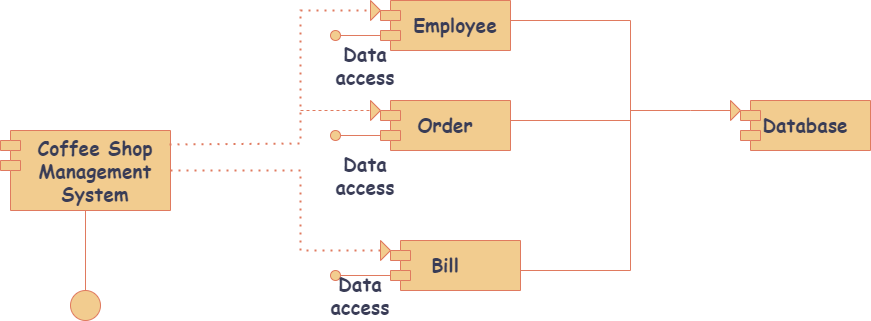

The diagram above was exported from draw.io. Its source (the exported page's mxGraphModel, read from the mxfile embedded in the PNG):
<mxGraphModel dx="1509" dy="813" grid="1" gridSize="10" guides="1" tooltips="1" connect="1" arrows="1" fold="1" page="1" pageScale="1" pageWidth="850" pageHeight="1100" math="0" shadow="0">
  <root>
    <mxCell id="0" />
    <mxCell id="1" parent="0" />
    <mxCell id="MHn2A7Ec_e14yre9ucrV-1" value="Coffee Shop Management System" style="shape=module;align=left;spacingLeft=20;align=center;verticalAlign=top;whiteSpace=wrap;html=1;fontFamily=Comic Sans MS;fontSize=19;fontStyle=1;labelBackgroundColor=none;fillColor=#F2CC8F;strokeColor=#E07A5F;fontColor=#393C56;" parent="1" vertex="1">
      <mxGeometry x="160" y="330" width="170" height="80" as="geometry" />
    </mxCell>
    <mxCell id="BB_OOiDbH-p_PU4iTqDp-1" value="" style="ellipse;whiteSpace=wrap;html=1;aspect=fixed;direction=north;fontFamily=Comic Sans MS;fontSize=19;fontStyle=1;labelBackgroundColor=none;fillColor=#F2CC8F;strokeColor=#E07A5F;fontColor=#393C56;" parent="1" vertex="1">
      <mxGeometry x="230" y="490" width="30" height="30" as="geometry" />
    </mxCell>
    <mxCell id="BB_OOiDbH-p_PU4iTqDp-4" value="" style="endArrow=none;html=1;rounded=0;exitX=1;exitY=0.5;exitDx=0;exitDy=0;entryX=0.5;entryY=1;entryDx=0;entryDy=0;fontFamily=Comic Sans MS;fontSize=19;fontStyle=1;labelBackgroundColor=none;strokeColor=#E07A5F;fontColor=default;" parent="1" source="BB_OOiDbH-p_PU4iTqDp-1" target="MHn2A7Ec_e14yre9ucrV-1" edge="1">
      <mxGeometry width="50" height="50" relative="1" as="geometry">
        <mxPoint x="240" y="480" as="sourcePoint" />
        <mxPoint x="290" y="430" as="targetPoint" />
      </mxGeometry>
    </mxCell>
    <mxCell id="BB_OOiDbH-p_PU4iTqDp-5" value="" style="endArrow=none;dashed=1;html=1;dashPattern=1 3;strokeWidth=2;rounded=0;exitX=0.994;exitY=0.175;exitDx=0;exitDy=0;entryX=0;entryY=0.5;entryDx=0;entryDy=0;fontFamily=Comic Sans MS;fontSize=19;fontStyle=1;labelBackgroundColor=none;strokeColor=#E07A5F;fontColor=default;exitPerimeter=0;" parent="1" source="MHn2A7Ec_e14yre9ucrV-1" target="BB_OOiDbH-p_PU4iTqDp-7" edge="1">
      <mxGeometry width="50" height="50" relative="1" as="geometry">
        <mxPoint x="310" y="370" as="sourcePoint" />
        <mxPoint x="490" y="210" as="targetPoint" />
        <Array as="points">
          <mxPoint x="460" y="343" />
          <mxPoint x="460" y="280" />
          <mxPoint x="460" y="210" />
        </Array>
      </mxGeometry>
    </mxCell>
    <mxCell id="BB_OOiDbH-p_PU4iTqDp-6" value="" style="endArrow=none;dashed=1;html=1;dashPattern=1 3;strokeWidth=2;rounded=0;fontFamily=Comic Sans MS;fontSize=19;fontStyle=1;labelBackgroundColor=none;strokeColor=#E07A5F;fontColor=default;exitX=1;exitY=0.5;exitDx=0;exitDy=0;" parent="1" edge="1" source="MHn2A7Ec_e14yre9ucrV-1">
      <mxGeometry width="50" height="50" relative="1" as="geometry">
        <mxPoint x="390" y="370" as="sourcePoint" />
        <mxPoint x="540" y="450" as="targetPoint" />
        <Array as="points">
          <mxPoint x="460" y="370" />
          <mxPoint x="460" y="450" />
        </Array>
      </mxGeometry>
    </mxCell>
    <mxCell id="BB_OOiDbH-p_PU4iTqDp-7" value="" style="triangle;whiteSpace=wrap;html=1;fontFamily=Comic Sans MS;fontSize=19;fontStyle=1;labelBackgroundColor=none;fillColor=#F2CC8F;strokeColor=#E07A5F;fontColor=#393C56;" parent="1" vertex="1">
      <mxGeometry x="530" y="200" width="10" height="20" as="geometry" />
    </mxCell>
    <mxCell id="BB_OOiDbH-p_PU4iTqDp-9" value="" style="shape=module;align=left;spacingLeft=20;align=center;verticalAlign=top;whiteSpace=wrap;html=1;fontFamily=Comic Sans MS;fontSize=19;fontStyle=1;labelBackgroundColor=none;fillColor=#F2CC8F;strokeColor=#E07A5F;fontColor=#393C56;" parent="1" vertex="1">
      <mxGeometry x="540" y="200" width="130" height="50" as="geometry" />
    </mxCell>
    <mxCell id="BB_OOiDbH-p_PU4iTqDp-13" value="" style="endArrow=none;html=1;rounded=0;entryX=0;entryY=0;entryDx=0;entryDy=35;entryPerimeter=0;fontFamily=Comic Sans MS;fontSize=19;fontStyle=1;labelBackgroundColor=none;strokeColor=#E07A5F;fontColor=default;" parent="1" source="BB_OOiDbH-p_PU4iTqDp-14" target="BB_OOiDbH-p_PU4iTqDp-9" edge="1">
      <mxGeometry width="50" height="50" relative="1" as="geometry">
        <mxPoint x="500" y="235" as="sourcePoint" />
        <mxPoint x="530" y="240" as="targetPoint" />
      </mxGeometry>
    </mxCell>
    <mxCell id="BB_OOiDbH-p_PU4iTqDp-14" value="" style="ellipse;whiteSpace=wrap;html=1;aspect=fixed;fontFamily=Comic Sans MS;fontSize=19;fontStyle=1;labelBackgroundColor=none;fillColor=#F2CC8F;strokeColor=#E07A5F;fontColor=#393C56;" parent="1" vertex="1">
      <mxGeometry x="490" y="230" width="10" height="10" as="geometry" />
    </mxCell>
    <mxCell id="BB_OOiDbH-p_PU4iTqDp-20" value="" style="endArrow=none;dashed=1;html=1;rounded=0;fontFamily=Comic Sans MS;fontSize=19;fontStyle=1;labelBackgroundColor=none;strokeColor=#E07A5F;fontColor=default;" parent="1" source="BB_OOiDbH-p_PU4iTqDp-21" edge="1">
      <mxGeometry width="50" height="50" relative="1" as="geometry">
        <mxPoint x="460" y="310" as="sourcePoint" />
        <mxPoint x="530" y="310" as="targetPoint" />
      </mxGeometry>
    </mxCell>
    <mxCell id="BB_OOiDbH-p_PU4iTqDp-22" value="" style="shape=module;align=left;spacingLeft=20;align=center;verticalAlign=top;whiteSpace=wrap;html=1;fontFamily=Comic Sans MS;fontSize=19;fontStyle=1;labelBackgroundColor=none;fillColor=#F2CC8F;strokeColor=#E07A5F;fontColor=#393C56;" parent="1" vertex="1">
      <mxGeometry x="540" y="300" width="130" height="50" as="geometry" />
    </mxCell>
    <mxCell id="BB_OOiDbH-p_PU4iTqDp-24" value="" style="endArrow=none;dashed=1;html=1;rounded=0;fontFamily=Comic Sans MS;fontSize=19;fontStyle=1;labelBackgroundColor=none;strokeColor=#E07A5F;fontColor=default;" parent="1" target="BB_OOiDbH-p_PU4iTqDp-21" edge="1">
      <mxGeometry width="50" height="50" relative="1" as="geometry">
        <mxPoint x="460" y="310" as="sourcePoint" />
        <mxPoint x="530" y="310" as="targetPoint" />
      </mxGeometry>
    </mxCell>
    <mxCell id="BB_OOiDbH-p_PU4iTqDp-21" value="" style="triangle;whiteSpace=wrap;html=1;fontFamily=Comic Sans MS;fontSize=19;fontStyle=1;labelBackgroundColor=none;fillColor=#F2CC8F;strokeColor=#E07A5F;fontColor=#393C56;" parent="1" vertex="1">
      <mxGeometry x="530" y="300" width="10" height="20" as="geometry" />
    </mxCell>
    <mxCell id="BB_OOiDbH-p_PU4iTqDp-26" value="" style="endArrow=none;html=1;rounded=0;entryX=0;entryY=0;entryDx=0;entryDy=35;entryPerimeter=0;fontFamily=Comic Sans MS;fontSize=19;fontStyle=1;labelBackgroundColor=none;strokeColor=#E07A5F;fontColor=default;" parent="1" target="BB_OOiDbH-p_PU4iTqDp-22" edge="1">
      <mxGeometry width="50" height="50" relative="1" as="geometry">
        <mxPoint x="500" y="335" as="sourcePoint" />
        <mxPoint x="530" y="330" as="targetPoint" />
      </mxGeometry>
    </mxCell>
    <mxCell id="BB_OOiDbH-p_PU4iTqDp-28" value="" style="ellipse;whiteSpace=wrap;html=1;aspect=fixed;fontFamily=Comic Sans MS;fontSize=19;fontStyle=1;labelBackgroundColor=none;fillColor=#F2CC8F;strokeColor=#E07A5F;fontColor=#393C56;" parent="1" vertex="1">
      <mxGeometry x="490" y="330" width="10" height="10" as="geometry" />
    </mxCell>
    <mxCell id="BB_OOiDbH-p_PU4iTqDp-29" value="" style="triangle;whiteSpace=wrap;html=1;fontFamily=Comic Sans MS;fontSize=19;fontStyle=1;labelBackgroundColor=none;fillColor=#F2CC8F;strokeColor=#E07A5F;fontColor=#393C56;" parent="1" vertex="1">
      <mxGeometry x="540" y="440" width="10" height="20" as="geometry" />
    </mxCell>
    <mxCell id="BB_OOiDbH-p_PU4iTqDp-30" value="" style="shape=module;align=left;spacingLeft=20;align=center;verticalAlign=top;whiteSpace=wrap;html=1;fontFamily=Comic Sans MS;fontSize=19;fontStyle=1;labelBackgroundColor=none;fillColor=#F2CC8F;strokeColor=#E07A5F;fontColor=#393C56;" parent="1" vertex="1">
      <mxGeometry x="550" y="440" width="130" height="50" as="geometry" />
    </mxCell>
    <mxCell id="BB_OOiDbH-p_PU4iTqDp-31" value="" style="endArrow=none;html=1;rounded=0;entryX=0;entryY=0;entryDx=0;entryDy=35;entryPerimeter=0;fontFamily=Comic Sans MS;fontSize=19;fontStyle=1;labelBackgroundColor=none;strokeColor=#E07A5F;fontColor=default;" parent="1" target="BB_OOiDbH-p_PU4iTqDp-30" edge="1">
      <mxGeometry width="50" height="50" relative="1" as="geometry">
        <mxPoint x="500" y="475" as="sourcePoint" />
        <mxPoint x="550" y="480" as="targetPoint" />
      </mxGeometry>
    </mxCell>
    <mxCell id="BB_OOiDbH-p_PU4iTqDp-32" value="" style="ellipse;whiteSpace=wrap;html=1;aspect=fixed;fontFamily=Comic Sans MS;fontSize=19;fontStyle=1;labelBackgroundColor=none;fillColor=#F2CC8F;strokeColor=#E07A5F;fontColor=#393C56;" parent="1" vertex="1">
      <mxGeometry x="490" y="470" width="10" height="10" as="geometry" />
    </mxCell>
    <mxCell id="BB_OOiDbH-p_PU4iTqDp-33" value="Employee" style="text;html=1;strokeColor=none;fillColor=none;align=center;verticalAlign=middle;whiteSpace=wrap;rounded=0;fontFamily=Comic Sans MS;fontSize=19;fontStyle=1;labelBackgroundColor=none;fontColor=#393C56;" parent="1" vertex="1">
      <mxGeometry x="585" y="210" width="60" height="30" as="geometry" />
    </mxCell>
    <mxCell id="BB_OOiDbH-p_PU4iTqDp-34" value="Order" style="text;html=1;strokeColor=none;fillColor=none;align=center;verticalAlign=middle;whiteSpace=wrap;rounded=0;fontFamily=Comic Sans MS;fontSize=19;fontStyle=1;labelBackgroundColor=none;fontColor=#393C56;" parent="1" vertex="1">
      <mxGeometry x="575" y="310" width="60" height="30" as="geometry" />
    </mxCell>
    <mxCell id="BB_OOiDbH-p_PU4iTqDp-35" value="Bill" style="text;html=1;strokeColor=none;fillColor=none;align=center;verticalAlign=middle;whiteSpace=wrap;rounded=0;fontFamily=Comic Sans MS;fontSize=19;fontStyle=1;labelBackgroundColor=none;fontColor=#393C56;" parent="1" vertex="1">
      <mxGeometry x="575" y="450" width="60" height="30" as="geometry" />
    </mxCell>
    <mxCell id="BB_OOiDbH-p_PU4iTqDp-36" value="" style="endArrow=none;html=1;rounded=0;entryX=1;entryY=0.6;entryDx=0;entryDy=0;entryPerimeter=0;fontFamily=Comic Sans MS;fontSize=19;fontStyle=1;labelBackgroundColor=none;strokeColor=#E07A5F;fontColor=default;" parent="1" target="BB_OOiDbH-p_PU4iTqDp-30" edge="1">
      <mxGeometry width="50" height="50" relative="1" as="geometry">
        <mxPoint x="670" y="220" as="sourcePoint" />
        <mxPoint x="780" y="330" as="targetPoint" />
        <Array as="points">
          <mxPoint x="790" y="220" />
          <mxPoint x="790" y="470" />
        </Array>
      </mxGeometry>
    </mxCell>
    <mxCell id="BB_OOiDbH-p_PU4iTqDp-37" value="" style="endArrow=none;html=1;rounded=0;fontFamily=Comic Sans MS;fontSize=19;fontStyle=1;labelBackgroundColor=none;strokeColor=#E07A5F;fontColor=default;" parent="1" edge="1">
      <mxGeometry width="50" height="50" relative="1" as="geometry">
        <mxPoint x="670" y="320" as="sourcePoint" />
        <mxPoint x="790" y="320" as="targetPoint" />
      </mxGeometry>
    </mxCell>
    <mxCell id="BB_OOiDbH-p_PU4iTqDp-38" value="" style="shape=module;align=left;spacingLeft=20;align=center;verticalAlign=top;whiteSpace=wrap;html=1;fontFamily=Comic Sans MS;fontSize=19;fontStyle=1;labelBackgroundColor=none;fillColor=#F2CC8F;strokeColor=#E07A5F;fontColor=#393C56;" parent="1" vertex="1">
      <mxGeometry x="900" y="300" width="130" height="50" as="geometry" />
    </mxCell>
    <mxCell id="BB_OOiDbH-p_PU4iTqDp-39" value="" style="endArrow=classic;html=1;rounded=0;fontFamily=Comic Sans MS;fontSize=19;fontStyle=1;labelBackgroundColor=none;strokeColor=#E07A5F;fontColor=default;" parent="1" source="BB_OOiDbH-p_PU4iTqDp-44" edge="1">
      <mxGeometry width="50" height="50" relative="1" as="geometry">
        <mxPoint x="790" y="310" as="sourcePoint" />
        <mxPoint x="890" y="310" as="targetPoint" />
      </mxGeometry>
    </mxCell>
    <mxCell id="BB_OOiDbH-p_PU4iTqDp-44" value="" style="triangle;whiteSpace=wrap;html=1;fontFamily=Comic Sans MS;fontSize=19;fontStyle=1;labelBackgroundColor=none;fillColor=#F2CC8F;strokeColor=#E07A5F;fontColor=#393C56;" parent="1" vertex="1">
      <mxGeometry x="890" y="300" width="10" height="20" as="geometry" />
    </mxCell>
    <mxCell id="BB_OOiDbH-p_PU4iTqDp-46" value="" style="endArrow=none;html=1;rounded=0;entryX=0;entryY=0.5;entryDx=0;entryDy=0;fontFamily=Comic Sans MS;fontSize=19;fontStyle=1;labelBackgroundColor=none;strokeColor=#E07A5F;fontColor=default;" parent="1" edge="1">
      <mxGeometry width="50" height="50" relative="1" as="geometry">
        <mxPoint x="790" y="310" as="sourcePoint" />
        <mxPoint x="890" y="310" as="targetPoint" />
        <Array as="points">
          <mxPoint x="850" y="310" />
        </Array>
      </mxGeometry>
    </mxCell>
    <mxCell id="BB_OOiDbH-p_PU4iTqDp-47" value="Database" style="text;html=1;strokeColor=none;fillColor=none;align=center;verticalAlign=middle;whiteSpace=wrap;rounded=0;fontFamily=Comic Sans MS;fontSize=19;fontStyle=1;labelBackgroundColor=none;fontColor=#393C56;" parent="1" vertex="1">
      <mxGeometry x="935" y="310" width="60" height="30" as="geometry" />
    </mxCell>
    <mxCell id="BB_OOiDbH-p_PU4iTqDp-49" value="Data access" style="text;html=1;strokeColor=none;fillColor=none;align=center;verticalAlign=middle;whiteSpace=wrap;rounded=0;fontFamily=Comic Sans MS;fontSize=19;fontStyle=1;labelBackgroundColor=none;fontColor=#393C56;" parent="1" vertex="1">
      <mxGeometry x="495" y="250" width="60" height="30" as="geometry" />
    </mxCell>
    <mxCell id="BB_OOiDbH-p_PU4iTqDp-50" value="Data access" style="text;html=1;strokeColor=none;fillColor=none;align=center;verticalAlign=middle;whiteSpace=wrap;rounded=0;fontFamily=Comic Sans MS;fontSize=19;fontStyle=1;labelBackgroundColor=none;fontColor=#393C56;" parent="1" vertex="1">
      <mxGeometry x="495" y="360" width="60" height="30" as="geometry" />
    </mxCell>
    <mxCell id="BB_OOiDbH-p_PU4iTqDp-51" value="Data access" style="text;html=1;strokeColor=none;fillColor=none;align=center;verticalAlign=middle;whiteSpace=wrap;rounded=0;fontFamily=Comic Sans MS;fontSize=19;fontStyle=1;labelBackgroundColor=none;fontColor=#393C56;" parent="1" vertex="1">
      <mxGeometry x="490" y="480" width="60" height="30" as="geometry" />
    </mxCell>
  </root>
</mxGraphModel>